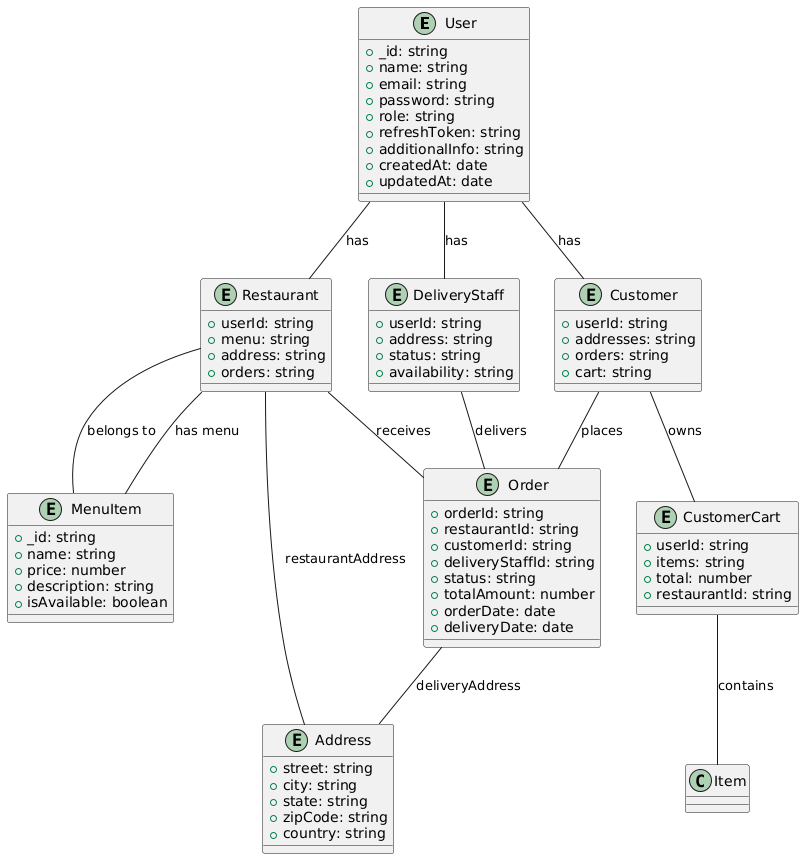

The diagram above was rendered by PlantUML. Its source (embedded in the PNG):
@startuml
entity "User" as user {
  +_id: string
  +name: string
  +email: string
  +password: string
  +role: string
  +refreshToken: string
  +additionalInfo: string
  +createdAt: date
  +updatedAt: date
}

entity "Address" as address {
  +street: string
  +city: string
  +state: string
  +zipCode: string
  +country: string
}

entity "Customer" as customer {
  +userId: string
  +addresses: string
  +orders: string
  +cart: string
}

entity "Restaurant" as restaurant {
  +userId: string
  +menu: string
  +address: string
  +orders: string
}

entity "DeliveryStaff" as deliveryStaff {
  +userId: string
  +address: string
  +status: string
  +availability: string
}

entity "CustomerCart" as customerCart {
  +userId: string
  +items: string
  +total: number
  +restaurantId: string
}

entity "Order" as order {
  +orderId: string
  +restaurantId: string
  +customerId: string
  +deliveryStaffId: string
  +status: string
  +totalAmount: number
  +orderDate: date
  +deliveryDate: date
}

entity "MenuItem" as menuItem {
  +_id: string
  +name: string
  +price: number
  +description: string
  +isAvailable: boolean
}

user -- customer : "has"
user -- restaurant : "has"
user -- deliveryStaff : "has"
customer -- order : "places"
restaurant -- order : "receives"
deliveryStaff -- order : "delivers"
customer -- customerCart : "owns"
customerCart -- "Item" : "contains"
order -- address : "deliveryAddress"
restaurant -- address : "restaurantAddress"
restaurant -- menuItem : "has menu"
menuItem -- restaurant : "belongs to"
@enduml